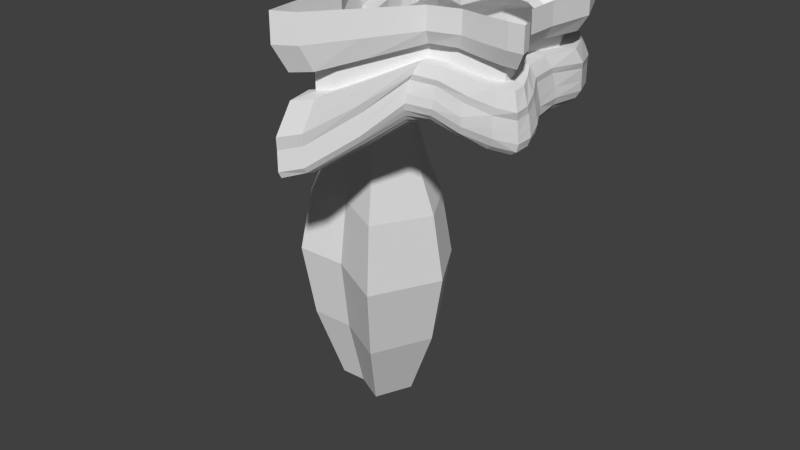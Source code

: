 # Source: terrain.blend  (saved by Blender 2.76.0; exported with 4.5.12 LTS)
import bpy
from mathutils import Matrix  # noqa: F401  (used for matrix-valued properties, if any)

bpy.ops.wm.read_factory_settings(use_empty=True)
scene = bpy.context.scene
scene.name = 'Scene'

# ---- collections
col_collection_1 = bpy.data.collections.new('Collection 1'); scene.collection.children.link(col_collection_1)

# ---- materials (node trees are filled in below, after node groups)
mat_material = bpy.data.materials.new('Material')
mat_material.alpha_threshold = 0.0
mat_material.use_transparent_shadow = False
mat_material.roughness = 0.5
mat_material.line_color = (0.0, 0.0, 0.0, 1.0)

# ---- material node trees

# ---- world
world_world = bpy.data.worlds.new('World'); scene.world = world_world
world_world.color = (0.05088, 0.05088, 0.05088)
world_world.use_sun_shadow = False
world_world.sun_shadow_jitter_overblur = 0.0
world_world.cycles.sampling_method = 'MANUAL'
world_world.cycles.sample_map_resolution = 256

# ---- meshes
me_cube = bpy.data.meshes.new('Cube')
me_cube.from_pydata([(1.39, 1.831, -1.162), (1.484, -1.37, -0.8025), (-1.229, -2.138, -1.938), (-1.432, 1.598, -1.841), (1.748, 3.471, -0.9556), (3.284, -1.843, -0.9224), (-1.813, -4.596, -2.14), (-3.823, 3.441, -0.9825), (1.413, 1.45, -1.214), (1.418, 0.9969, -1.256), (1.454, 0.5058, -1.259), (1.57, 0.07242, -1.077), (1.563, -0.5456, -0.7979), (1.564, -1.011, -0.6984), (0.9887, 1.784, -1.096), (0.5883, 1.668, -1.024), (0.1781, 1.573, -1.01), (-0.1618, 1.681, -1.228), (-0.5073, 1.727, -1.53), (-0.9178, 1.661, -1.77), (1.408, 2.238, -1.121), (1.425, 2.605, -1.143), (1.499, 2.872, -1.206), (1.596, 3.073, -1.263), (1.685, 3.238, -1.271), (1.743, 3.375, -1.188), (1.169, -1.416, -0.7212), (0.7586, -1.383, -0.7946), (0.2001, -1.45, -1.118), (-0.2048, -1.638, -1.375), (-0.5709, -1.818, -1.678), (-0.9225, -2.029, -1.849), (1.722, -1.375, -1.082), (2.022, -1.413, -1.334), (2.381, -1.535, -1.364), (2.707, -1.667, -1.349), (3.019, -1.735, -1.284), (3.218, -1.805, -1.149), (-1.204, -1.72, -1.83), (-1.29, -1.203, -1.684), (-1.564, -0.6677, -1.639), (-1.609, 0.07014, -1.5), (-1.4, 0.7947, -1.8), (-1.352, 1.274, -1.933), (-1.345, -2.619, -2.061), (-1.466, -3.101, -2.188), (-1.58, -3.553, -2.296), (-1.677, -3.947, -2.365), (-1.754, -4.272, -2.381), (-1.803, -4.505, -2.319), (-1.827, 2.046, -1.825), (-2.314, 2.463, -1.762), (-3.107, 2.754, -1.474), (-3.482, 3.017, -1.428), (-3.631, 3.216, -1.413), (-3.732, 3.379, -1.272), (2.233, 2.825, -0.9456), (2.821, 1.596, -0.6909), (2.861, 0.3829, -0.5162), (2.94, -0.4677, -0.4892), (3.194, -0.938, -0.7207), (3.325, -1.396, -0.8779), (1.37, 3.525, -0.7854), (0.9123, 3.491, -0.3953), (0.4294, 3.244, 0.07955), (-0.5422, 3.121, -0.1385), (-1.829, 3.431, -0.768), (-3.353, 3.485, -0.9481), (2.69, -2.032, -0.8833), (1.887, -2.189, -0.7392), (1.054, -2.205, -0.5112), (0.321, -2.327, -0.4916), (-0.3563, -3.23, -1.246), (-1.214, -4.3, -1.963), (-1.888, -3.824, -2.021), (-1.936, -2.048, -1.332), (-3.287, -0.2623, -0.7139), (-3.777, 1.076, -0.7241), (-4.112, 2.096, -0.8072), (-4.016, 2.981, -1.016), (1.369, 3.424, -1.028), (0.9159, 3.401, -0.6577), (0.4264, 3.194, -0.1806), (-0.4111, 3.006, -0.2353), (-1.39, 3.394, -0.7776), (-3.21, 3.326, -1.153), (1.308, 3.277, -1.106), (0.8624, 3.247, -0.7669), (0.3864, 3.04, -0.3426), (-0.3874, 2.852, -0.375), (-1.114, 3.244, -0.8096), (-3.013, 3.074, -1.348), (1.211, 3.095, -1.089), (0.7758, 3.039, -0.7882), (0.3267, 2.815, -0.4448), (-0.4174, 2.664, -0.5286), (-1.015, 2.965, -0.8856), (-2.663, 2.876, -1.396), (1.108, 2.867, -1.035), (0.6869, 2.772, -0.7866), (0.2489, 2.544, -0.5491), (-0.4482, 2.432, -0.6797), (-0.9868, 2.65, -1.036), (-2.109, 2.689, -1.559), (1.031, 2.572, -0.9974), (0.6281, 2.439, -0.8139), (0.185, 2.231, -0.6854), (-0.4222, 2.167, -0.8482), (-0.9793, 2.294, -1.241), (-1.829, 2.359, -1.633), (1.01, 2.189, -1.017), (0.6138, 2.049, -0.8978), (0.1582, 1.886, -0.8376), (-0.2845, 1.953, -1.061), (-0.7566, 1.992, -1.49), (-1.372, 2.006, -1.741), (-1.322, -2.159, -1.934), (-1.396, -1.392, -1.685), (-1.835, -0.7096, -1.62), (-1.86, 0.05492, -1.578), (-1.622, 1.061, -1.993), (-1.689, 1.539, -2.003), (-1.459, -2.544, -2.032), (-1.531, -1.529, -1.671), (-2.137, -0.6887, -1.548), (-2.487, 0.06822, -1.772), (-1.903, 1.232, -2.073), (-2.109, 2.053, -1.928), (-1.591, -2.894, -2.113), (-1.662, -1.646, -1.641), (-2.572, -0.6283, -1.41), (-3.102, 0.101, -1.538), (-2.867, 0.3252, -2.004), (-2.993, 2.362, -1.546), (-1.702, -3.219, -2.172), (-1.762, -1.774, -1.603), (-2.866, -0.5315, -1.231), (-3.373, 0.4792, -1.196), (-3.746, 1.691, -1.096), (-3.585, 2.657, -1.293), (-1.792, -3.505, -2.195), (-1.843, -1.9, -1.549), (-3.077, -0.4426, -1.07), (-3.63, 0.8313, -0.9902), (-3.957, 1.944, -1.022), (-3.828, 2.831, -1.283), (-1.856, -3.721, -2.157), (-1.907, -1.997, -1.461), (-3.218, -0.3493, -0.9031), (-3.736, 1.001, -0.8858), (-4.074, 2.047, -0.9521), (-3.949, 2.95, -1.223), (1.407, -1.482, -0.8774), (0.9535, -1.516, -0.7991), (0.3588, -1.532, -1.005), (-0.1132, -1.747, -1.34), (-0.5764, -2.127, -1.703), (-1.02, -2.483, -1.955), (1.629, -1.534, -1.161), (1.106, -1.606, -1.01), (0.4774, -1.629, -0.9877), (-0.02251, -1.853, -1.271), (-0.5599, -2.401, -1.706), (-1.092, -2.906, -2.053), (1.913, -1.613, -1.316), (1.285, -1.718, -1.151), (0.5876, -1.757, -0.9964), (0.0604, -1.967, -1.164), (-0.5348, -2.644, -1.689), (-1.15, -3.299, -2.132), (2.206, -1.747, -1.303), (1.503, -1.852, -1.147), (0.7203, -1.916, -0.9348), (0.1341, -2.08, -1.031), (-0.5045, -2.859, -1.646), (-1.197, -3.657, -2.183), (2.436, -1.886, -1.24), (1.682, -1.999, -1.074), (0.8495, -2.051, -0.8412), (0.1999, -2.183, -0.8784), (-0.4666, -3.038, -1.567), (-1.228, -3.964, -2.19), (2.631, -1.96, -1.106), (1.802, -2.132, -0.9447), (0.9655, -2.151, -0.7061), (0.2556, -2.275, -0.7022), (-0.417, -3.166, -1.439), (-1.236, -4.192, -2.128), (1.515, 1.824, -1.165), (1.639, 1.212, -1.201), (1.706, 0.5679, -1.242), (1.77, 0.04364, -1.177), (1.773, -0.5561, -1.005), (1.806, -1.005, -0.9529), (1.666, 2.095, -1.174), (1.91, 1.33, -1.174), (2.014, 0.5547, -1.192), (2.057, -0.03513, -1.167), (2.062, -0.5709, -1.198), (2.096, -1.002, -1.258), (1.844, 2.28, -1.2), (2.195, 1.369, -1.139), (2.303, 0.4898, -1.112), (2.348, -0.1561, -1.092), (2.406, -0.6519, -1.22), (2.458, -1.082, -1.335), (2.015, 2.415, -1.208), (2.444, 1.361, -1.07), (2.541, 0.411, -0.9994), (2.595, -0.2818, -1.008), (2.722, -0.7467, -1.199), (2.771, -1.219, -1.316), (2.152, 2.538, -1.179), (2.641, 1.368, -0.9705), (2.706, 0.3344, -0.8577), (2.793, -0.3785, -0.8984), (2.966, -0.8503, -1.12), (3.029, -1.339, -1.252), (2.229, 2.675, -1.1), (2.771, 1.435, -0.8439), (2.814, 0.3158, -0.6962), (2.916, -0.4447, -0.7319), (3.135, -0.9167, -0.9697), (3.241, -1.386, -1.11), (1.011, 1.393, -1.157), (0.6046, 1.271, -1.091), (0.166, 1.166, -1.077), (-0.1968, 1.263, -1.29), (-0.5366, 1.318, -1.573), (-0.91, 1.322, -1.799), (1.018, 0.935, -1.189), (0.6515, 0.8493, -1.063), (0.1607, 0.736, -1.082), (-0.3459, 0.7004, -1.242), (-0.7327, 0.7807, -1.457), (-1.064, 0.8141, -1.663), (1.191, 0.499, -1.037), (0.8406, 0.4426, -0.8735), (0.3414, 0.3389, -0.8966), (-0.3814, 0.1658, -1.134), (-0.8765, 0.183, -1.326), (-1.307, 0.1874, -1.461), (1.384, 0.02841, -0.7042), (1.039, 0.01917, -0.5875), (0.509, -0.08493, -0.7002), (-0.2607, -0.4996, -0.9911), (-0.8028, -0.5517, -1.269), (-1.193, -0.5328, -1.5), (1.339, -0.596, -0.5228), (1.011, -0.5593, -0.4583), (0.5012, -0.6217, -0.6701), (-0.2312, -1.056, -1.056), (-0.6453, -1.17, -1.328), (-0.9764, -1.179, -1.558), (1.273, -1.079, -0.5448), (0.8997, -1.031, -0.5752), (0.342, -1.156, -0.8091), (-0.2331, -1.405, -1.225), (-0.5767, -1.517, -1.52), (-0.8995, -1.62, -1.743), (1.748, 3.471, -0.7071), (3.27, -1.858, -0.6725), (-1.813, -4.596, -1.892), (-3.848, 3.428, -0.7216), (2.233, 2.825, -0.6972), (2.816, 1.59, -0.4399), (2.821, 0.3392, -0.2477), (2.912, -0.4985, -0.2265), (3.165, -0.9693, -0.4564), (3.304, -1.419, -0.6225), (1.37, 3.525, -0.537), (0.9123, 3.491, -0.1469), (0.4294, 3.244, 0.328), (-0.5422, 3.121, 0.11), (-2.015, 3.289, -0.5971), (-3.372, 3.467, -0.7154), (2.669, -2.056, -0.6306), (1.876, -2.202, -0.4907), (1.065, -2.193, -0.2606), (0.3284, -2.319, -0.2417), (-0.3565, -3.23, -0.9973), (-1.214, -4.3, -1.714), (-1.888, -3.824, -1.772), (-1.878, -2.088, -1.156), (-3.266, -0.2238, -0.479), (-3.752, 1.074, -0.5072), (-4.069, 2.08, -0.6162), (-3.996, 2.917, -0.8079), (1.748, 3.471, -0.3759), (3.251, -1.88, -0.3307), (-1.813, -4.596, -1.561), (-3.849, 3.408, -0.426), (2.233, 2.825, -0.3659), (2.812, 1.586, -0.1067), (2.768, 0.2804, 0.1106), (2.864, -0.5512, 0.129), (3.125, -1.014, -0.1047), (3.267, -1.459, -0.2722), (1.37, 3.525, -0.2057), (0.9123, 3.491, 0.1844), (0.4294, 3.244, 0.6593), (-0.5416, 3.122, 0.4443), (-2.195, 3.165, -0.3146), (-3.385, 3.461, -0.3827), (2.661, -2.064, -0.2944), (1.931, -2.141, -0.1485), (1.107, -2.145, 0.07916), (0.3922, -2.248, 0.1023), (-0.3564, -3.23, -0.6661), (-1.214, -4.3, -1.383), (-1.888, -3.824, -1.441), (-1.768, -2.163, -0.9637), (-3.24, -0.1776, -0.164), (-3.746, 1.073, -0.1847), (-4.024, 2.076, -0.3438), (-3.992, 2.879, -0.4891), (1.799, 3.408, -0.1588), (3.288, -1.958, -0.1084), (-1.762, -4.66, -1.186), (-3.788, 3.33, -0.2239), (2.284, 2.762, -0.1502), (2.863, 1.523, 0.07467), (2.794, 0.1895, 0.2694), (2.89, -0.6426, 0.2797), (3.145, -1.111, 0.08178), (3.29, -1.554, -0.06008), (1.421, 3.461, -0.01123), (0.9634, 3.428, 0.3272), (0.4805, 3.181, 0.7391), (-0.4855, 3.067, 0.5778), (-2.154, 3.078, -0.1345), (-3.32, 3.389, -0.1674), (2.764, -2.069, -0.08481), (2.028, -2.152, 0.04023), (1.189, -2.174, 0.2324), (0.484, -2.265, 0.2579), (-0.3053, -3.293, -0.4105), (-1.163, -4.363, -1.032), (-1.837, -3.887, -1.083), (-1.618, -2.294, -0.825), (-3.18, -0.2256, 0.02033), (-3.695, 1.01, 0.007028), (-3.955, 2.011, -0.1506), (-3.935, 2.807, -0.2731), (1.785, 3.027, 0.3347), (3.163, -1.901, 0.3687), (-1.492, -4.396, -0.2611), (-3.303, 2.931, 0.2262), (2.231, 2.433, 0.3397), (2.764, 1.292, 0.47), (2.667, 0.02909, 0.5874), (2.754, -0.7384, 0.5794), (2.991, -1.167, 0.4699), (3.153, -1.542, 0.3922), (1.437, 3.076, 0.4202), (1.016, 3.045, 0.6164), (0.574, 2.821, 0.8663), (-0.2826, 2.754, 0.9369), (-1.876, 2.752, 0.4291), (-2.86, 3.004, 0.3087), (2.685, -1.999, 0.3807), (2.041, -2.038, 0.4432), (1.263, -2.065, 0.5466), (0.616, -2.147, 0.5712), (-0.1513, -3.139, 0.1887), (-0.9403, -4.124, -0.1718), (-1.558, -3.687, -0.2047), (-1.193, -2.333, -0.3839), (-2.796, -0.3148, 0.4382), (-3.27, 0.8208, 0.4308), (-3.507, 1.742, 0.3374), (-3.482, 2.469, 0.2571), (1.785, 3.027, 0.8312), (3.175, -1.887, 0.8661), (-1.492, -4.396, 0.4351), (-3.32, 2.958, 0.8193), (2.231, 2.433, 0.8345), (2.764, 1.292, 0.9211), (2.635, -0.00672, 1.01), (2.648, -0.8552, 1.029), (2.913, -1.253, 0.947), (3.105, -1.596, 0.8879), (1.437, 3.076, 0.888), (1.016, 3.045, 1.018), (0.5856, 2.83, 1.242), (-0.2565, 2.78, 1.419), (-1.955, 2.79, 1.076), (-2.923, 3.027, 0.9488), (2.779, -1.894, 0.8742), (2.195, -1.867, 0.9225), (1.485, -1.817, 0.9984), (0.7513, -1.996, 1.006), (-0.1513, -3.139, 0.7342), (-0.9403, -4.124, 0.4945), (-1.561, -3.685, 0.4751), (-1.538, -2.097, 0.6072), (-2.796, -0.3148, 0.9), (-3.27, 0.8208, 0.8951), (-3.507, 1.742, 0.833), (-3.496, 2.479, 0.8153), (1.926, 3.286, 1.299), (3.437, -2.055, 1.311), (-1.635, -4.782, 1.169), (-3.59, 3.198, 1.274), (2.411, 2.64, 1.3), (2.99, 1.401, 1.329), (2.85, -0.01127, 1.358), (2.859, -0.9385, 1.365), (3.151, -1.367, 1.337), (3.36, -1.738, 1.318), (1.548, 3.339, 1.318), (1.09, 3.306, 1.361), (0.607, 3.056, 1.409), (-0.3336, 2.962, 1.531), (-2.03, 2.924, 1.251), (-3.08, 3.189, 1.183), (3.007, -2.062, 1.313), (2.39, -2.012, 1.33), (1.648, -1.926, 1.356), (0.8061, -2.169, 1.357), (-0.1782, -3.415, 1.267), (-1.036, -4.485, 1.189), (-1.71, -4.009, 1.183), (-1.778, -2.22, 1.261), (-3.052, -0.3461, 1.322), (-3.567, 0.8881, 1.32), (-3.825, 1.889, 1.3), (-3.797, 2.679, 1.282), (1.926, 3.286, 1.976), (3.437, -2.055, 1.976), (-1.635, -4.782, 1.976), (-3.591, 3.201, 1.976), (2.411, 2.64, 1.976), (2.99, 1.401, 1.976), (2.85, -0.01127, 1.976), (2.859, -0.9385, 1.976), (3.151, -1.367, 1.976), (3.36, -1.738, 1.976), (1.548, 3.339, 1.976), (1.09, 3.306, 1.976), (0.6076, 3.059, 1.976), (-0.3659, 2.927, 1.976), (-2.025, 2.954, 1.976), (-3.085, 3.236, 1.976), (3.007, -2.062, 1.976), (2.39, -2.012, 1.976), (1.651, -1.922, 1.976), (0.8061, -2.169, 1.976), (-0.1782, -3.415, 1.976), (-1.036, -4.485, 1.976), (-1.71, -4.009, 1.976), (-1.778, -2.22, 1.976), (-3.052, -0.3461, 1.976), (-3.567, 0.8881, 1.976), (-3.825, 1.889, 1.976), (-3.797, 2.679, 1.976), (2.713, -1.327, 0.4246), (2.714, -1.642, 0.4046), (-2.528, 2.658, 0.6043), (-2.901, 2.619, 0.5706), (-0.7828, -3.526, -0.05921), (-1.255, -3.76, -0.1357), (-2.985, 2.152, 0.3921), (1.552, 2.6, 0.3747), (1.934, 2.091, 0.379), (2.391, 1.114, 0.4906), (2.284, 0.005724, 0.6031), (2.342, -0.6704, 0.6047), (2.587, -0.9913, 0.4895), (1.254, 2.642, 0.448), (0.8936, 2.616, 0.6185), (0.5426, 2.459, 0.9661), (-0.1803, 2.411, 1.077), (-1.604, 2.388, 0.5203), (2.302, -1.729, 0.41), (1.755, -1.758, 0.4643), (1.145, -1.718, 0.5642), (0.5951, -1.783, 0.5862), (-0.1069, -2.682, 0.2496), (-1.202, -3.227, -0.2256), (-0.9927, -1.997, -0.2487), (-2.372, -0.2631, 0.4634), (-2.779, 0.7097, 0.457), (-2.981, 1.499, 0.377), (2.698, -1.343, 0.8405), (2.73, -1.624, 0.8251), (-2.57, 2.658, 1.102), (-2.931, 2.608, 1.03), (-0.7828, -3.526, 0.5116), (-1.255, -3.76, 0.4607), (-3.015, 2.171, 0.9072), (1.552, 2.6, 0.8), (1.934, 2.091, 0.8029), (2.391, 1.114, 0.8771), (2.28, 0.000792, 0.9533), (2.305, -0.7112, 0.9625), (2.541, -1.042, 0.8877), (1.254, 2.642, 0.8487), (0.8947, 2.617, 0.968), (0.5438, 2.456, 1.246), (-0.1696, 2.421, 1.435), (-1.615, 2.395, 0.9677), (2.362, -1.662, 0.8286), (1.839, -1.664, 0.8655), (1.226, -1.628, 0.9294), (0.6369, -1.736, 0.944), (-0.1069, -2.682, 0.7169), (-1.314, -3.151, 0.4949), (-1.148, -1.89, 0.4233), (-2.372, -0.2631, 0.859), (-2.779, 0.7097, 0.8548), (-2.981, 1.499, 0.8016), (-2.828, 0.03915, -1.836), (-2.117, 1.123, -2.127), (-2.242, 2.021, -2.049), (-3.185, 0.1267, -1.608), (-2.867, 0.3252, -2.004), (-3.163, 2.353, -1.658), (-3.484, 0.4777, -1.315), (-3.87, 1.659, -1.243), (-3.728, 2.643, -1.442), (-2.639, 1.114, -2.225), (-2.582, 1.916, -2.295), (-3.259, 0.421, -1.8), (-2.548, -0.2647, -2.885), (-3.36, 2.18, -2.038), (-3.619, 0.6708, -1.633), (-3.951, 1.61, -1.668), (-3.819, 2.517, -1.882), (-2.639, 1.114, -2.225), (-2.582, 1.916, -2.295), (-3.259, 0.421, -1.8), (-2.317, -0.6081, -3.824), (-3.36, 2.18, -2.038), (-3.619, 0.6708, -1.633), (-3.951, 1.61, -1.668), (-3.819, 2.517, -1.882), (-2.275, 1.148, -3.143), (-2.636, 1.845, -3.025), (-3.388, 0.1016, -2.8), (-3.616, 2.201, -2.888), (-4.147, 0.03754, -2.759), (-4.854, 1.442, -2.59), (-4.395, 2.477, -2.8), (-1.977, 1.154, -4.147), (-2.428, 2.022, -3.998), (-3.365, -0.1511, -3.719), (-3.651, 2.466, -3.827), (-4.311, -0.231, -3.667), (-5.193, 1.521, -3.457), (-4.621, 2.812, -3.719), (-1.931, -1.182, -5.006), (-1.477, 1.165, -5.436), (-2.079, 2.32, -5.238), (-3.326, -0.5736, -4.866), (-3.707, 2.911, -5.01), (-4.586, -0.68, -4.797), (-5.76, 1.653, -4.517), (-4.999, 3.372, -4.866), (-1.652, -1.596, -6.975), (-1.117, 1.172, -7.481), (-1.827, 2.535, -7.248), (-3.298, -0.8781, -6.81), (-3.747, 3.231, -6.98), (-4.784, -1.004, -6.729), (-6.168, 1.748, -6.398), (-5.271, 3.776, -6.81), (-1.934, -1.177, -9.229), (-1.481, 1.165, -9.658), (-2.082, 2.318, -9.46), (-3.326, -0.5699, -9.089), (-3.706, 2.907, -9.233), (-4.584, -0.6761, -9.021), (-5.755, 1.651, -8.742), (-4.995, 3.367, -9.089), (-2.552, -0.2594, -11.55), (-2.28, 1.148, -11.81), (-2.641, 1.841, -11.69), (-3.389, 0.1055, -11.46), (-3.617, 2.195, -11.55), (-4.145, 0.04169, -11.42), (-4.848, 1.441, -11.26), (-4.392, 2.472, -11.46), (-2.976, 0.3698, -11.91), (-2.827, 1.137, -12.05), (-3.024, 1.514, -11.98), (-3.432, 0.5687, -11.86), (-3.556, 1.707, -11.91), (-3.843, 0.5339, -11.84), (-4.227, 1.296, -11.75), (-3.978, 1.858, -11.86), (-3.422, 1.107, -12.06)], [], [(259, 38, 2, 31), (223, 37, 5, 61), (187, 49, 6, 73), (151, 55, 7, 79), (115, 50, 3, 19), (67, 7, 55, 85), (85, 55, 54, 91), (91, 54, 53, 97), (97, 53, 52, 103), (103, 52, 51, 109), (109, 51, 50, 115), (4, 62, 80, 25), (62, 63, 81, 80), (63, 64, 82, 81), (64, 65, 83, 82), (65, 66, 84, 83), (66, 67, 85, 84), (25, 80, 86, 24), (80, 81, 87, 86), (81, 82, 88, 87), (82, 83, 89, 88), (83, 84, 90, 89), (84, 85, 91, 90), (24, 86, 92, 23), (86, 87, 93, 92), (87, 88, 94, 93), (88, 89, 95, 94), (89, 90, 96, 95), (90, 91, 97, 96), (23, 92, 98, 22), (92, 93, 99, 98), (93, 94, 100, 99), (94, 95, 101, 100), (95, 96, 102, 101), (96, 97, 103, 102), (22, 98, 104, 21), (98, 99, 105, 104), (99, 100, 106, 105), (100, 101, 107, 106), (101, 102, 108, 107), (102, 103, 109, 108), (21, 104, 110, 20), (104, 105, 111, 110), (105, 106, 112, 111), (106, 107, 113, 112), (107, 108, 114, 113), (108, 109, 115, 114), (20, 110, 14, 0), (110, 111, 15, 14), (111, 112, 16, 15), (112, 113, 17, 16), (113, 114, 18, 17), (114, 115, 19, 18), (43, 3, 50, 121), (121, 50, 51, 127), (127, 51, 52, 133), (133, 52, 53, 139), (139, 53, 54, 145), (145, 54, 55, 151), (2, 38, 116, 44), (38, 39, 117, 116), (39, 40, 118, 117), (40, 41, 119, 118), (41, 42, 120, 119), (42, 43, 121, 120), (44, 116, 122, 45), (116, 117, 123, 122), (117, 118, 124, 123), (118, 119, 125, 124), (119, 120, 126, 125), (120, 121, 127, 126), (45, 122, 128, 46), (122, 123, 129, 128), (123, 124, 130, 129), (124, 125, 131, 130), (131, 515, 518, 137), (139, 520, 517, 133), (46, 128, 134, 47), (128, 129, 135, 134), (129, 130, 136, 135), (130, 131, 137, 136), (126, 513, 512, 125), (138, 519, 520, 139), (47, 134, 140, 48), (134, 135, 141, 140), (135, 136, 142, 141), (136, 137, 143, 142), (137, 138, 144, 143), (138, 139, 145, 144), (48, 140, 146, 49), (140, 141, 147, 146), (141, 142, 148, 147), (142, 143, 149, 148), (143, 144, 150, 149), (144, 145, 151, 150), (49, 146, 74, 6), (146, 147, 75, 74), (147, 148, 76, 75), (148, 149, 77, 76), (149, 150, 78, 77), (150, 151, 79, 78), (31, 2, 44, 157), (157, 44, 45, 163), (163, 45, 46, 169), (169, 46, 47, 175), (175, 47, 48, 181), (181, 48, 49, 187), (1, 26, 152, 32), (26, 27, 153, 152), (27, 28, 154, 153), (28, 29, 155, 154), (29, 30, 156, 155), (30, 31, 157, 156), (32, 152, 158, 33), (152, 153, 159, 158), (153, 154, 160, 159), (154, 155, 161, 160), (155, 156, 162, 161), (156, 157, 163, 162), (33, 158, 164, 34), (158, 159, 165, 164), (159, 160, 166, 165), (160, 161, 167, 166), (161, 162, 168, 167), (162, 163, 169, 168), (34, 164, 170, 35), (164, 165, 171, 170), (165, 166, 172, 171), (166, 167, 173, 172), (167, 168, 174, 173), (168, 169, 175, 174), (35, 170, 176, 36), (170, 171, 177, 176), (171, 172, 178, 177), (172, 173, 179, 178), (173, 174, 180, 179), (174, 175, 181, 180), (36, 176, 182, 37), (176, 177, 183, 182), (177, 178, 184, 183), (178, 179, 185, 184), (179, 180, 186, 185), (180, 181, 187, 186), (37, 182, 68, 5), (182, 183, 69, 68), (183, 184, 70, 69), (184, 185, 71, 70), (185, 186, 72, 71), (186, 187, 73, 72), (13, 1, 32, 193), (193, 32, 33, 199), (199, 33, 34, 205), (205, 34, 35, 211), (211, 35, 36, 217), (217, 36, 37, 223), (0, 8, 188, 20), (8, 9, 189, 188), (9, 10, 190, 189), (10, 11, 191, 190), (11, 12, 192, 191), (12, 13, 193, 192), (20, 188, 194, 21), (188, 189, 195, 194), (189, 190, 196, 195), (190, 191, 197, 196), (191, 192, 198, 197), (192, 193, 199, 198), (21, 194, 200, 22), (194, 195, 201, 200), (195, 196, 202, 201), (196, 197, 203, 202), (197, 198, 204, 203), (198, 199, 205, 204), (22, 200, 206, 23), (200, 201, 207, 206), (201, 202, 208, 207), (202, 203, 209, 208), (203, 204, 210, 209), (204, 205, 211, 210), (23, 206, 212, 24), (206, 207, 213, 212), (207, 208, 214, 213), (208, 209, 215, 214), (209, 210, 216, 215), (210, 211, 217, 216), (24, 212, 218, 25), (212, 213, 219, 218), (213, 214, 220, 219), (214, 215, 221, 220), (215, 216, 222, 221), (216, 217, 223, 222), (25, 218, 56, 4), (218, 219, 57, 56), (219, 220, 58, 57), (220, 221, 59, 58), (221, 222, 60, 59), (222, 223, 61, 60), (19, 3, 43, 229), (229, 43, 42, 235), (235, 42, 41, 241), (241, 41, 40, 247), (247, 40, 39, 253), (253, 39, 38, 259), (0, 14, 224, 8), (14, 15, 225, 224), (15, 16, 226, 225), (16, 17, 227, 226), (17, 18, 228, 227), (18, 19, 229, 228), (8, 224, 230, 9), (224, 225, 231, 230), (225, 226, 232, 231), (226, 227, 233, 232), (227, 228, 234, 233), (228, 229, 235, 234), (9, 230, 236, 10), (230, 231, 237, 236), (231, 232, 238, 237), (232, 233, 239, 238), (233, 234, 240, 239), (234, 235, 241, 240), (10, 236, 242, 11), (236, 237, 243, 242), (237, 238, 244, 243), (238, 239, 245, 244), (239, 240, 246, 245), (240, 241, 247, 246), (11, 242, 248, 12), (242, 243, 249, 248), (243, 244, 250, 249), (244, 245, 251, 250), (245, 246, 252, 251), (246, 247, 253, 252), (12, 248, 254, 13), (248, 249, 255, 254), (249, 250, 256, 255), (250, 251, 257, 256), (251, 252, 258, 257), (252, 253, 259, 258), (13, 254, 26, 1), (254, 255, 27, 26), (255, 256, 28, 27), (256, 257, 29, 28), (257, 258, 30, 29), (258, 259, 31, 30), (73, 281, 280, 72), (6, 262, 281, 73), (60, 268, 267, 59), (7, 263, 287, 79), (74, 282, 262, 6), (61, 269, 268, 60), (75, 283, 282, 74), (4, 260, 270, 62), (76, 284, 283, 75), (62, 270, 271, 63), (77, 285, 284, 76), (63, 271, 272, 64), (78, 286, 285, 77), (64, 272, 273, 65), (79, 287, 286, 78), (65, 273, 274, 66), (66, 274, 275, 67), (68, 276, 261, 5), (69, 277, 276, 68), (56, 264, 260, 4), (70, 278, 277, 69), (57, 265, 264, 56), (71, 279, 278, 70), (5, 261, 269, 61), (58, 266, 265, 57), (72, 280, 279, 71), (67, 275, 263, 7), (59, 267, 266, 58), (262, 290, 309, 281), (276, 304, 289, 261), (263, 291, 315, 287), (277, 305, 304, 276), (264, 292, 288, 260), (278, 306, 305, 277), (265, 293, 292, 264), (279, 307, 306, 278), (266, 294, 293, 265), (280, 308, 307, 279), (267, 295, 294, 266), (281, 309, 308, 280), (268, 296, 295, 267), (282, 310, 290, 262), (269, 297, 296, 268), (283, 311, 310, 282), (260, 288, 298, 270), (284, 312, 311, 283), (270, 298, 299, 271), (285, 313, 312, 284), (271, 299, 300, 272), (286, 314, 313, 285), (272, 300, 301, 273), (261, 289, 297, 269), (287, 315, 314, 286), (273, 301, 302, 274), (275, 303, 291, 263), (274, 302, 303, 275), (300, 328, 329, 301), (289, 317, 325, 297), (315, 343, 342, 314), (301, 329, 330, 302), (303, 331, 319, 291), (302, 330, 331, 303), (290, 318, 337, 309), (304, 332, 317, 289), (291, 319, 343, 315), (305, 333, 332, 304), (292, 320, 316, 288), (306, 334, 333, 305), (293, 321, 320, 292), (307, 335, 334, 306), (294, 322, 321, 293), (308, 336, 335, 307), (295, 323, 322, 294), (309, 337, 336, 308), (296, 324, 323, 295), (310, 338, 318, 290), (297, 325, 324, 296), (311, 339, 338, 310), (288, 316, 326, 298), (312, 340, 339, 311), (298, 326, 327, 299), (313, 341, 340, 312), (299, 327, 328, 300), (314, 342, 341, 313), (340, 368, 367, 339), (326, 354, 355, 327), (341, 369, 368, 340), (327, 355, 356, 328), (342, 370, 369, 341), (328, 356, 357, 329), (317, 345, 353, 325), (343, 371, 370, 342), (329, 357, 358, 330), (331, 359, 347, 319), (330, 358, 359, 331), (318, 346, 365, 337), (332, 360, 345, 317), (319, 347, 371, 343), (333, 361, 360, 332), (320, 348, 344, 316), (334, 362, 361, 333), (321, 349, 348, 320), (335, 363, 362, 334), (322, 350, 349, 321), (336, 364, 363, 335), (323, 351, 350, 322), (337, 365, 364, 336), (324, 352, 351, 323), (338, 366, 346, 318), (325, 353, 352, 324), (339, 367, 366, 338), (316, 344, 354, 326), (366, 479, 461, 346), (389, 503, 504, 390), (365, 460, 478, 364), (388, 502, 503, 389), (364, 478, 477, 363), (373, 485, 502, 388), (363, 477, 476, 362), (387, 486, 501, 386), (362, 476, 475, 361), (386, 501, 500, 385), (361, 475, 474, 360), (385, 500, 499, 384), (360, 474, 457, 345), (384, 499, 498, 383), (358, 473, 458, 359), (383, 498, 497, 382), (357, 472, 473, 358), (382, 497, 491, 372), (356, 471, 472, 357), (380, 496, 484, 381), (355, 470, 471, 356), (379, 495, 496, 380), (354, 469, 470, 355), (378, 494, 495, 379), (344, 463, 469, 354), (377, 493, 494, 378), (353, 456, 468, 352), (376, 492, 493, 377), (391, 419, 418, 390), (378, 406, 405, 377), (392, 420, 419, 391), (379, 407, 406, 378), (393, 421, 420, 392), (380, 408, 407, 379), (394, 422, 402, 374), (381, 409, 408, 380), (395, 423, 422, 394), (372, 400, 410, 382), (396, 424, 423, 395), (382, 410, 411, 383), (397, 425, 424, 396), (383, 411, 412, 384), (398, 426, 425, 397), (384, 412, 413, 385), (373, 401, 409, 381), (399, 427, 426, 398), (385, 413, 414, 386), (387, 415, 403, 375), (386, 414, 415, 387), (374, 402, 421, 393), (388, 416, 401, 373), (375, 403, 427, 399), (389, 417, 416, 388), (376, 404, 400, 372), (390, 418, 417, 389), (377, 405, 404, 376), (417, 445, 444, 416), (404, 432, 428, 400), (418, 446, 445, 417), (405, 433, 432, 404), (419, 447, 446, 418), (406, 434, 433, 405), (420, 448, 447, 419), (407, 435, 434, 406), (421, 449, 448, 420), (408, 436, 435, 407), (422, 450, 430, 402), (409, 437, 436, 408), (423, 451, 450, 422), (400, 428, 438, 410), (424, 452, 451, 423), (410, 438, 439, 411), (425, 453, 452, 424), (411, 439, 440, 412), (426, 454, 453, 425), (412, 440, 441, 413), (401, 429, 437, 409), (427, 455, 454, 426), (413, 441, 442, 414), (415, 443, 431, 403), (414, 442, 443, 415), (402, 430, 449, 421), (416, 444, 429, 401), (403, 431, 455, 427), (468, 496, 495, 467), (479, 507, 489, 461), (456, 484, 496, 468), (480, 508, 507, 479), (463, 491, 497, 469), (481, 509, 508, 480), (469, 497, 498, 470), (482, 510, 509, 481), (470, 498, 499, 471), (483, 511, 510, 482), (471, 499, 500, 472), (457, 485, 484, 456), (462, 490, 511, 483), (472, 500, 501, 473), (458, 486, 487, 459), (473, 501, 486, 458), (461, 489, 488, 460), (474, 502, 485, 457), (459, 487, 490, 462), (475, 503, 502, 474), (464, 492, 491, 463), (476, 504, 503, 475), (465, 493, 492, 464), (477, 505, 504, 476), (466, 494, 493, 465), (478, 506, 505, 477), (467, 495, 494, 466), (460, 488, 506, 478), (390, 504, 505, 391), (367, 480, 479, 366), (391, 505, 506, 392), (368, 481, 480, 367), (392, 506, 488, 393), (369, 482, 481, 368), (374, 489, 507, 394), (370, 483, 482, 369), (345, 457, 456, 353), (394, 507, 508, 395), (371, 462, 483, 370), (359, 458, 459, 347), (395, 508, 509, 396), (346, 461, 460, 365), (396, 509, 510, 397), (347, 459, 462, 371), (397, 510, 511, 398), (381, 484, 485, 373), (348, 464, 463, 344), (398, 511, 490, 399), (375, 487, 486, 387), (349, 465, 464, 348), (393, 488, 489, 374), (350, 466, 465, 349), (399, 490, 487, 375), (351, 467, 466, 350), (372, 491, 492, 376), (352, 468, 467, 351), (518, 526, 527, 519), (512, 132, 523, 515), (517, 525, 522, 514), (514, 522, 521, 513), (133, 517, 514, 127), (137, 518, 519, 138), (125, 512, 515, 131), (127, 514, 513, 126), (525, 533, 530, 522), (522, 530, 529, 521), (527, 535, 536, 528), (523, 531, 534, 526), (520, 528, 525, 517), (513, 521, 132, 512), (515, 523, 526, 518), (519, 527, 528, 520), (531, 539, 541, 534), (529, 537, 524, 516), (536, 543, 540, 533), (534, 541, 542, 535), (132, 516, 531, 523), (526, 534, 535, 527), (528, 536, 533, 525), (521, 529, 516, 132), (535, 542, 543, 536), (530, 538, 537, 529), (533, 540, 538, 530), (516, 524, 539, 531), (540, 547, 545, 538), (524, 532, 546, 539), (541, 548, 549, 542), (543, 550, 547, 540), (537, 544, 532, 524), (539, 546, 548, 541), (542, 549, 550, 543), (538, 545, 544, 537), (547, 555, 553, 545), (549, 557, 558, 550), (545, 553, 552, 544), (546, 554, 556, 548), (532, 551, 554, 546), (548, 556, 557, 549), (544, 552, 551, 532), (550, 558, 555, 547), (552, 560, 559, 551), (558, 566, 563, 555), (555, 563, 561, 553), (557, 565, 566, 558), (553, 561, 560, 552), (554, 562, 564, 556), (551, 559, 562, 554), (556, 564, 565, 557), (562, 570, 572, 564), (559, 567, 570, 562), (564, 572, 573, 565), (560, 568, 567, 559), (566, 574, 571, 563), (563, 571, 569, 561), (565, 573, 574, 566), (561, 569, 568, 560), (569, 577, 576, 568), (570, 578, 580, 572), (567, 575, 578, 570), (572, 580, 581, 573), (568, 576, 575, 567), (574, 582, 579, 571), (571, 579, 577, 569), (573, 581, 582, 574), (582, 590, 587, 579), (579, 587, 585, 577), (581, 589, 590, 582), (577, 585, 584, 576), (578, 586, 588, 580), (575, 583, 586, 578), (580, 588, 589, 581), (576, 584, 583, 575), (591, 589, 588, 586), (583, 584, 591, 586), (584, 585, 587, 591), (589, 591, 587, 590)])
me_cube.materials.append(mat_material)
me_cube.use_remesh_preserve_volume = False
me_cube.use_remesh_preserve_attributes = False
me_cube.use_mirror_vertex_groups = False
me_cube.update()

# ---- objects
ob_cube = bpy.data.objects.new('Cube', me_cube)

# ---- transforms, parenting, visibility, modifiers, constraints
ob_cube.location = (0.0, 0.0, 0.0)
ob_cube.lock_rotations_4d = False
ob_cube.empty_display_type = 'ARROWS'
ob_cube.lineart.crease_threshold = 0.0

# ---- collection membership
col_collection_1.objects.link(ob_cube)

# ---- scene / render settings (as saved in the file)
scene.frame_start = 1; scene.frame_end = 250; scene.frame_set(0)
scene.render.engine = 'BLENDER_EEVEE_NEXT'
scene.render.resolution_percentage = 50
scene.render.dither_intensity = 0.0
scene.cycles.use_denoising = False
scene.cycles.samples = 10
scene.cycles.sampling_pattern = 'TABULATED_SOBOL'
scene.cycles.light_sampling_threshold = 0.0
scene.cycles.use_adaptive_sampling = False
scene.cycles.use_light_tree = False
scene.cycles.blur_glossy = 0.0
scene.cycles.pixel_filter_type = 'GAUSSIAN'
scene.cycles.sample_clamp_indirect = 0.0
scene.view_settings.view_transform = 'Standard'
bpy.context.view_layer.update()

# ---- added for rendering (the .blend has no active camera and no usable light): camera, sun
cam_auto = bpy.data.cameras.new('AutoCamera')
cam_auto.lens = 50.0
cam_auto.sensor_width = 36.0
cam_auto.clip_end = 1000.0
ob_auto_camera = bpy.data.objects.new('AutoCamera', cam_auto)
scene.collection.objects.link(ob_auto_camera)
ob_auto_camera.location = (16.2486, -21.6402, 9.05093)
ob_auto_camera.rotation_euler = (1.09748, -7.21219e-08, 0.694738)
scene.camera = ob_auto_camera
light_auto_sun = bpy.data.lights.new('AutoSun', 'SUN')
light_auto_sun.energy = 3.0
light_auto_sun.angle = 0.0523599
ob_auto_sun = bpy.data.objects.new('AutoSun', light_auto_sun)
scene.collection.objects.link(ob_auto_sun)
ob_auto_sun.rotation_euler = (0.872665, 0.174533, 0.523599)
bpy.context.view_layer.update()
